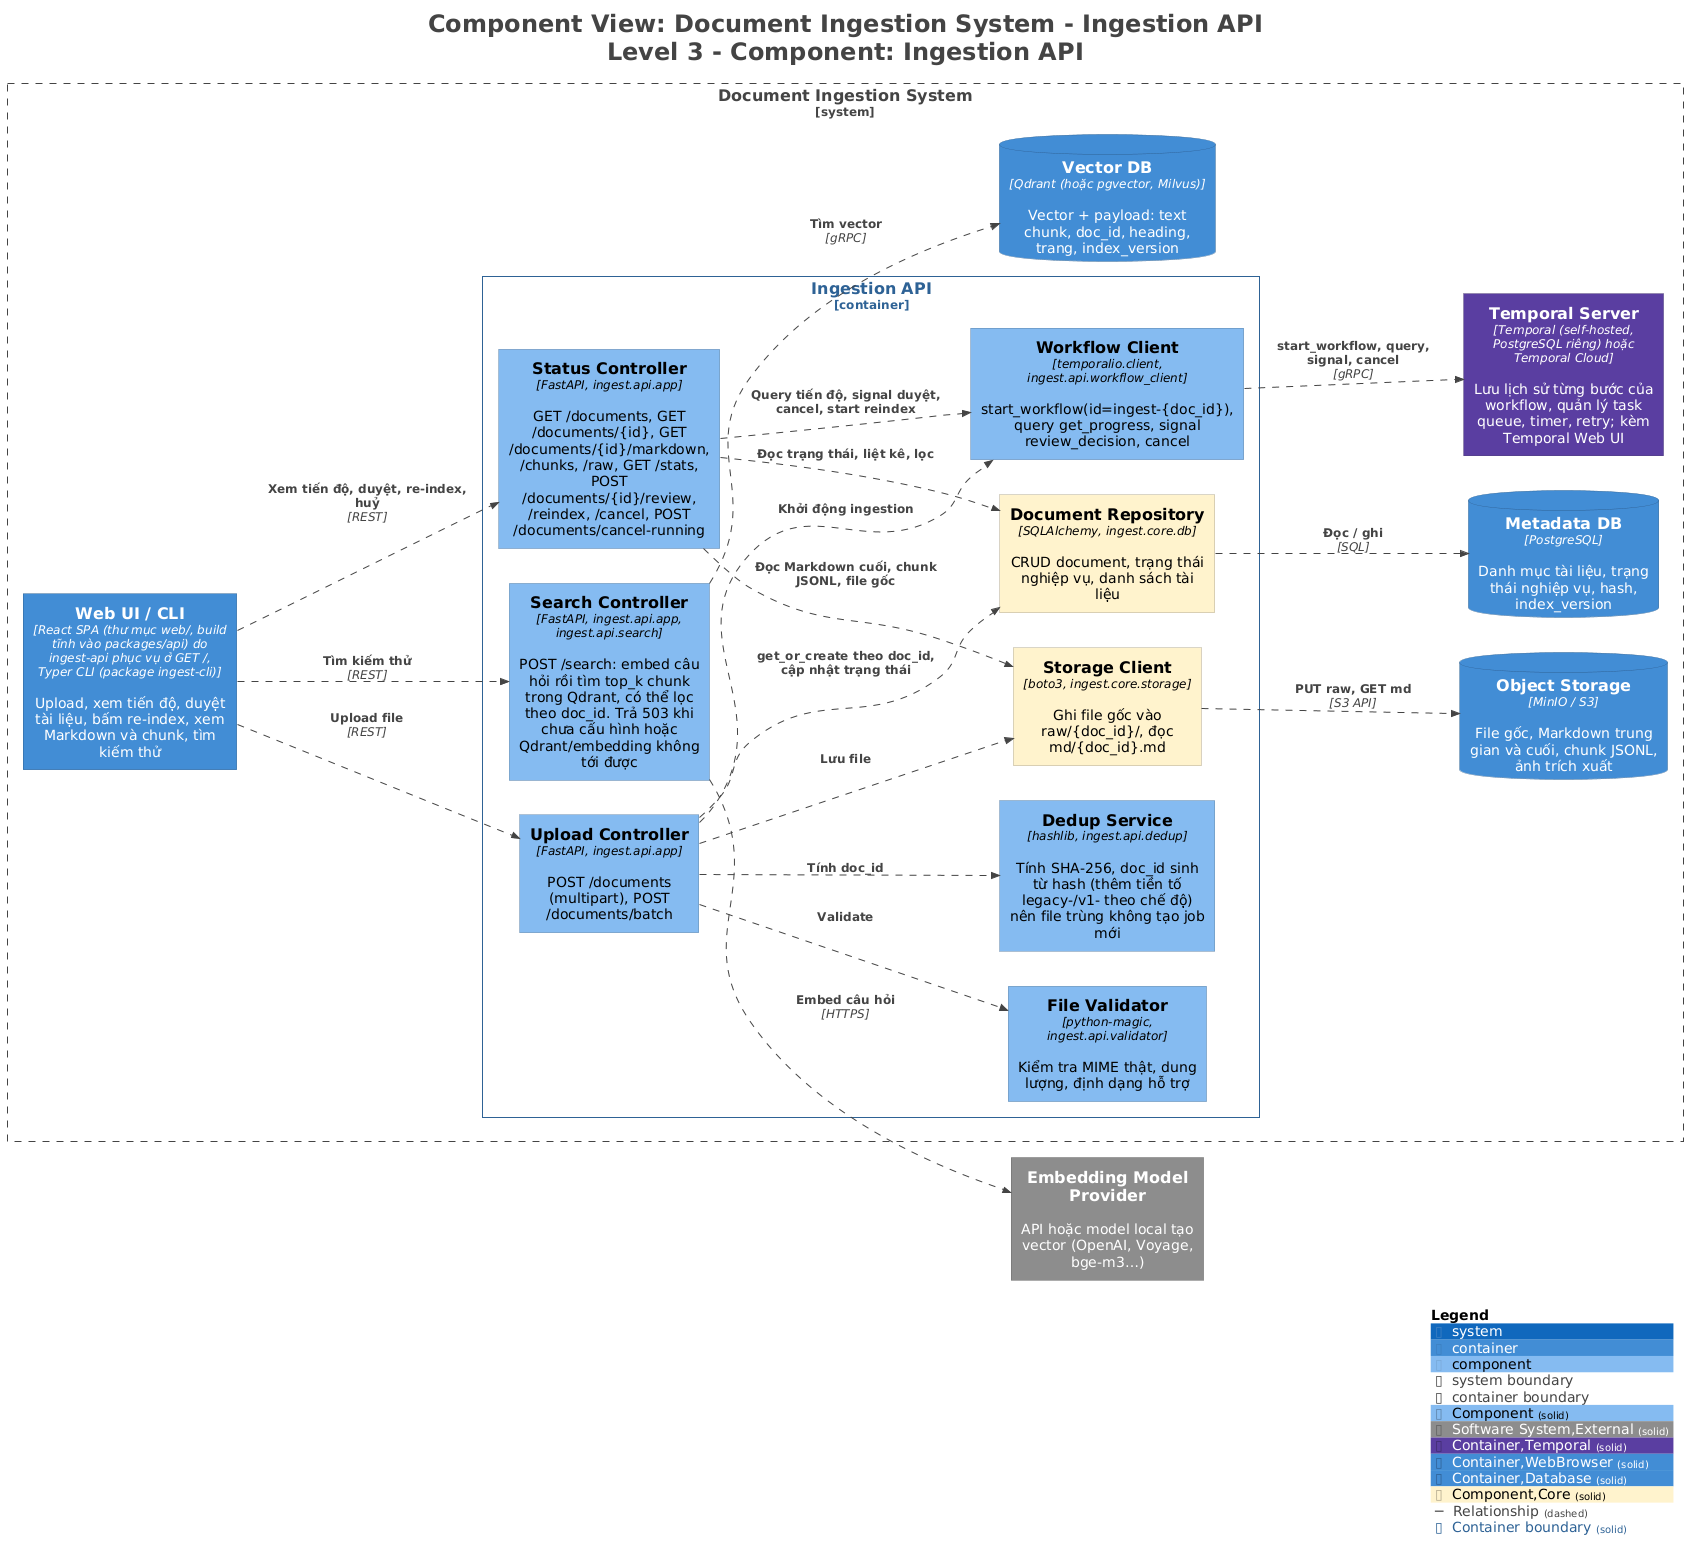

The diagram above was rendered by PlantUML. Its source (embedded in the PNG):
@startuml
title <size:24>Component View: Document Ingestion System - Ingestion API</size>\n<size:24>Level 3 - Component: Ingestion API</size>

set separator none
left to right direction

<style>
  root {
    BackgroundColor: #ffffff
    FontColor: #444444
  }
</style>

!include <C4/C4>
!include <C4/C4_Context>
!include <C4/C4_Container>
!include <C4/C4_Component>

AddElementTag("Component", $bgColor="#85bbf0", $borderColor="#5d82a8", $fontColor="#000000", $sprite="", $shadowing="", $borderStyle="solid")
AddElementTag("Software System,External", $bgColor="#8c8c8c", $borderColor="#626262", $fontColor="#ffffff", $sprite="", $shadowing="", $borderStyle="solid")
AddElementTag("Container,Temporal", $bgColor="#5b3fa0", $borderColor="#3f2c70", $fontColor="#ffffff", $sprite="", $shadowing="", $borderStyle="solid")
AddElementTag("Container,WebBrowser", $bgColor="#438dd5", $borderColor="#2e6295", $fontColor="#ffffff", $sprite="", $shadowing="", $borderStyle="solid")
AddElementTag("Container,Database", $bgColor="#438dd5", $borderColor="#2e6295", $fontColor="#ffffff", $sprite="", $shadowing="", $borderStyle="solid")
AddElementTag("Component,Core", $bgColor="#fff2cc", $borderColor="#b2a98e", $fontColor="#000000", $sprite="", $shadowing="", $borderStyle="solid")

AddRelTag("Relationship", $textColor="#444444", $lineColor="#444444", $lineStyle = DashedLine())

AddBoundaryTag("Container", $bgColor="#ffffff", $borderColor="#2e6295", $fontColor="#2e6295", $shadowing="", $borderStyle="solid")

System(EmbeddingModelProvider, "Embedding Model Provider", $descr="API hoặc model local tạo vector (OpenAI, Voyage, bge-m3…)", $tags="Software System,External", $link="")

System_Boundary("DocumentIngestionSystem_boundary", "Document Ingestion System", $tags="Software System") {
  Container_Boundary("DocumentIngestionSystem.IngestionAPI_boundary", "Ingestion API", $tags="Container") {
    Component(DocumentIngestionSystem.IngestionAPI.UploadController, "Upload Controller", $techn="FastAPI, ingest.api.app", $descr="POST /documents (multipart), POST /documents/batch", $tags="Component", $link="")
    Component(DocumentIngestionSystem.IngestionAPI.StatusController, "Status Controller", $techn="FastAPI, ingest.api.app", $descr="GET /documents, GET /documents/{id}, GET /documents/{id}/markdown, /chunks, /raw, GET /stats, POST /documents/{id}/review, /reindex, /cancel, POST /documents/cancel-running", $tags="Component", $link="")
    Component(DocumentIngestionSystem.IngestionAPI.SearchController, "Search Controller", $techn="FastAPI, ingest.api.app, ingest.api.search", $descr="POST /search: embed câu hỏi rồi tìm top_k chunk trong Qdrant, có thể lọc theo doc_id. Trả 503 khi chưa cấu hình hoặc Qdrant/embedding không tới được", $tags="Component", $link="")
    Component(DocumentIngestionSystem.IngestionAPI.FileValidator, "File Validator", $techn="python-magic, ingest.api.validator", $descr="Kiểm tra MIME thật, dung lượng, định dạng hỗ trợ", $tags="Component", $link="")
    Component(DocumentIngestionSystem.IngestionAPI.DedupService, "Dedup Service", $techn="hashlib, ingest.api.dedup", $descr="Tính SHA-256, doc_id sinh từ hash (thêm tiền tố legacy-/v1- theo chế độ) nên file trùng không tạo job mới", $tags="Component", $link="")
    Component(DocumentIngestionSystem.IngestionAPI.StorageClient, "Storage Client", $techn="boto3, ingest.core.storage", $descr="Ghi file gốc vào raw/{doc_id}/, đọc md/{doc_id}.md", $tags="Component,Core", $link="")
    Component(DocumentIngestionSystem.IngestionAPI.DocumentRepository, "Document Repository", $techn="SQLAlchemy, ingest.core.db", $descr="CRUD document, trạng thái nghiệp vụ, danh sách tài liệu", $tags="Component,Core", $link="")
    Component(DocumentIngestionSystem.IngestionAPI.WorkflowClient, "Workflow Client", $techn="temporalio.client, ingest.api.workflow_client", $descr="start_workflow(id=ingest-{doc_id}), query get_progress, signal review_decision, cancel", $tags="Component", $link="")
  }

  Container(DocumentIngestionSystem.TemporalServer, "Temporal Server", $techn="Temporal (self-hosted, PostgreSQL riêng) hoặc Temporal Cloud", $descr="Lưu lịch sử từng bước của workflow, quản lý task queue, timer, retry; kèm Temporal Web UI", $tags="Container,Temporal", $link="")
  ContainerDb(DocumentIngestionSystem.ObjectStorage, "Object Storage", $techn="MinIO / S3", $descr="File gốc, Markdown trung gian và cuối, chunk JSONL, ảnh trích xuất", $tags="Container,Database", $link="")
  ContainerDb(DocumentIngestionSystem.MetadataDB, "Metadata DB", $techn="PostgreSQL", $descr="Danh mục tài liệu, trạng thái nghiệp vụ, hash, index_version", $tags="Container,Database", $link="")
  ContainerDb(DocumentIngestionSystem.VectorDB, "Vector DB", $techn="Qdrant (hoặc pgvector, Milvus)", $descr="Vector + payload: text chunk, doc_id, heading, trang, index_version", $tags="Container,Database", $link="")
  Container(DocumentIngestionSystem.WebUICLI, "Web UI / CLI", $techn="React SPA (thư mục web/, build tĩnh vào packages/api) do ingest-api phục vụ ở GET /, Typer CLI (package ingest-cli)", $descr="Upload, xem tiến độ, duyệt tài liệu, bấm re-index, xem Markdown và chunk, tìm kiếm thử", $tags="Container,WebBrowser", $link="")
}

Rel(DocumentIngestionSystem.WebUICLI, DocumentIngestionSystem.IngestionAPI.UploadController, "Upload file", $techn="REST", $tags="Relationship", $link="")
Rel(DocumentIngestionSystem.WebUICLI, DocumentIngestionSystem.IngestionAPI.StatusController, "Xem tiến độ, duyệt, re-index, huỷ", $techn="REST", $tags="Relationship", $link="")
Rel(DocumentIngestionSystem.WebUICLI, DocumentIngestionSystem.IngestionAPI.SearchController, "Tìm kiếm thử", $techn="REST", $tags="Relationship", $link="")
Rel(DocumentIngestionSystem.IngestionAPI.SearchController, EmbeddingModelProvider, "Embed câu hỏi", $techn="HTTPS", $tags="Relationship", $link="")
Rel(DocumentIngestionSystem.IngestionAPI.SearchController, DocumentIngestionSystem.VectorDB, "Tìm vector", $techn="gRPC", $tags="Relationship", $link="")
Rel(DocumentIngestionSystem.IngestionAPI.UploadController, DocumentIngestionSystem.IngestionAPI.FileValidator, "Validate", $techn="", $tags="Relationship", $link="")
Rel(DocumentIngestionSystem.IngestionAPI.UploadController, DocumentIngestionSystem.IngestionAPI.DedupService, "Tính doc_id", $techn="", $tags="Relationship", $link="")
Rel(DocumentIngestionSystem.IngestionAPI.UploadController, DocumentIngestionSystem.IngestionAPI.StorageClient, "Lưu file", $techn="", $tags="Relationship", $link="")
Rel(DocumentIngestionSystem.IngestionAPI.UploadController, DocumentIngestionSystem.IngestionAPI.DocumentRepository, "get_or_create theo doc_id, cập nhật trạng thái", $techn="", $tags="Relationship", $link="")
Rel(DocumentIngestionSystem.IngestionAPI.UploadController, DocumentIngestionSystem.IngestionAPI.WorkflowClient, "Khởi động ingestion", $techn="", $tags="Relationship", $link="")
Rel(DocumentIngestionSystem.IngestionAPI.StatusController, DocumentIngestionSystem.IngestionAPI.DocumentRepository, "Đọc trạng thái, liệt kê, lọc", $techn="", $tags="Relationship", $link="")
Rel(DocumentIngestionSystem.IngestionAPI.StatusController, DocumentIngestionSystem.IngestionAPI.StorageClient, "Đọc Markdown cuối, chunk JSONL, file gốc", $techn="", $tags="Relationship", $link="")
Rel(DocumentIngestionSystem.IngestionAPI.StatusController, DocumentIngestionSystem.IngestionAPI.WorkflowClient, "Query tiến độ, signal duyệt, cancel, start reindex", $techn="", $tags="Relationship", $link="")
Rel(DocumentIngestionSystem.IngestionAPI.StorageClient, DocumentIngestionSystem.ObjectStorage, "PUT raw, GET md", $techn="S3 API", $tags="Relationship", $link="")
Rel(DocumentIngestionSystem.IngestionAPI.DocumentRepository, DocumentIngestionSystem.MetadataDB, "Đọc / ghi", $techn="SQL", $tags="Relationship", $link="")
Rel(DocumentIngestionSystem.IngestionAPI.WorkflowClient, DocumentIngestionSystem.TemporalServer, "start_workflow, query, signal, cancel", $techn="gRPC", $tags="Relationship", $link="")

SHOW_LEGEND(true)
hide stereotypes
@enduml